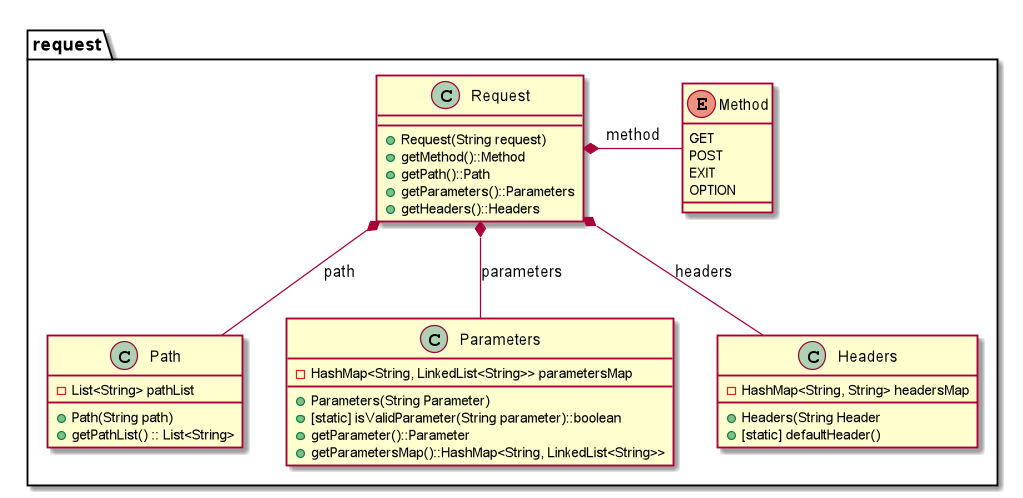

The diagram above was rendered by PlantUML. Its source (embedded in the PNG):
@startuml
package request{
class Request{
    +Request(String request)
    +getMethod()::Method
    +getPath()::Path
    +getParameters()::Parameters
    +getHeaders()::Headers
}
enum Method{
    GET
    POST
    EXIT
    OPTION
}
class Path{
     -List<String> pathList
     +Path(String path)
     +getPathList() :: List<String>
}

class Parameters{
    -HashMap<String, LinkedList<String>> parametersMap
    +Parameters(String Parameter)
    +[static] isValidParameter(String parameter)::boolean
    +getParameter()::Parameter
    +getParametersMap()::HashMap<String, LinkedList<String>>
}
class Headers{
    -HashMap<String, String> headersMap
    +Headers(String Header
    + [static] defaultHeader()


}

Request  *-right- Method : method
Request  *-down- Path : path
Request  *-down- Parameters : parameters
Request  *-down- Headers : headers
}
@enduml